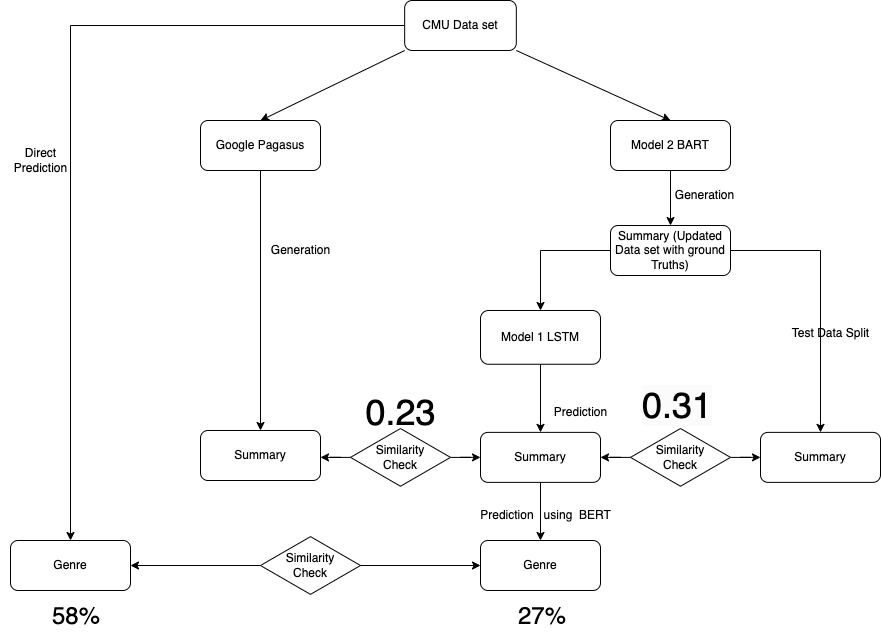

The diagram above was exported from draw.io. Its source (the exported page's mxGraphModel, read from the mxfile embedded in the PNG):
<mxGraphModel dx="2181" dy="704" grid="1" gridSize="10" guides="1" tooltips="1" connect="1" arrows="1" fold="1" page="1" pageScale="1" pageWidth="827" pageHeight="1169" math="0" shadow="0">
  <root>
    <mxCell id="WIyWlLk6GJQsqaUBKTNV-0" />
    <mxCell id="WIyWlLk6GJQsqaUBKTNV-1" parent="WIyWlLk6GJQsqaUBKTNV-0" />
    <mxCell id="WV7-xm205F4WidBfVtzb-10" style="edgeStyle=orthogonalEdgeStyle;rounded=0;orthogonalLoop=1;jettySize=auto;html=1;entryX=0.5;entryY=0;entryDx=0;entryDy=0;" parent="WIyWlLk6GJQsqaUBKTNV-1" source="WIyWlLk6GJQsqaUBKTNV-3" target="y_KQs8ECz6JqYp7NuW9l-36" edge="1">
      <mxGeometry relative="1" as="geometry" />
    </mxCell>
    <mxCell id="WIyWlLk6GJQsqaUBKTNV-3" value="CMU Data set" style="rounded=1;whiteSpace=wrap;html=1;fontSize=12;glass=0;strokeWidth=1;shadow=0;" parent="WIyWlLk6GJQsqaUBKTNV-1" vertex="1">
      <mxGeometry x="114.17" y="80" width="111.66" height="50" as="geometry" />
    </mxCell>
    <mxCell id="y_KQs8ECz6JqYp7NuW9l-4" style="edgeStyle=orthogonalEdgeStyle;rounded=0;orthogonalLoop=1;jettySize=auto;html=1;entryX=0.5;entryY=0;entryDx=0;entryDy=0;" parent="WIyWlLk6GJQsqaUBKTNV-1" source="y_KQs8ECz6JqYp7NuW9l-2" target="y_KQs8ECz6JqYp7NuW9l-3" edge="1">
      <mxGeometry relative="1" as="geometry">
        <mxPoint x="90" y="300" as="targetPoint" />
      </mxGeometry>
    </mxCell>
    <mxCell id="y_KQs8ECz6JqYp7NuW9l-2" value="Google Pagasus" style="rounded=1;whiteSpace=wrap;html=1;fontSize=12;glass=0;strokeWidth=1;shadow=0;" parent="WIyWlLk6GJQsqaUBKTNV-1" vertex="1">
      <mxGeometry x="-90" y="200" width="120" height="50" as="geometry" />
    </mxCell>
    <mxCell id="y_KQs8ECz6JqYp7NuW9l-3" value="Summary" style="rounded=1;whiteSpace=wrap;html=1;fontSize=12;glass=0;strokeWidth=1;shadow=0;" parent="WIyWlLk6GJQsqaUBKTNV-1" vertex="1">
      <mxGeometry x="-90" y="510" width="120" height="50" as="geometry" />
    </mxCell>
    <mxCell id="y_KQs8ECz6JqYp7NuW9l-5" value="Generation" style="text;html=1;align=center;verticalAlign=middle;resizable=0;points=[];autosize=1;strokeColor=none;fillColor=none;" parent="WIyWlLk6GJQsqaUBKTNV-1" vertex="1">
      <mxGeometry x="-30" y="315" width="80" height="30" as="geometry" />
    </mxCell>
    <mxCell id="y_KQs8ECz6JqYp7NuW9l-13" style="edgeStyle=orthogonalEdgeStyle;rounded=0;orthogonalLoop=1;jettySize=auto;html=1;entryX=0.5;entryY=0;entryDx=0;entryDy=0;" parent="WIyWlLk6GJQsqaUBKTNV-1" source="y_KQs8ECz6JqYp7NuW9l-11" target="y_KQs8ECz6JqYp7NuW9l-12" edge="1">
      <mxGeometry relative="1" as="geometry" />
    </mxCell>
    <mxCell id="y_KQs8ECz6JqYp7NuW9l-11" value="Model 2 BART" style="rounded=1;whiteSpace=wrap;html=1;fontSize=12;glass=0;strokeWidth=1;shadow=0;" parent="WIyWlLk6GJQsqaUBKTNV-1" vertex="1">
      <mxGeometry x="320" y="200" width="120" height="50" as="geometry" />
    </mxCell>
    <mxCell id="WV7-xm205F4WidBfVtzb-1" style="edgeStyle=orthogonalEdgeStyle;rounded=0;orthogonalLoop=1;jettySize=auto;html=1;exitX=0;exitY=0.5;exitDx=0;exitDy=0;entryX=0.5;entryY=0;entryDx=0;entryDy=0;" parent="WIyWlLk6GJQsqaUBKTNV-1" source="y_KQs8ECz6JqYp7NuW9l-12" target="y_KQs8ECz6JqYp7NuW9l-40" edge="1">
      <mxGeometry relative="1" as="geometry" />
    </mxCell>
    <mxCell id="WV7-xm205F4WidBfVtzb-4" style="edgeStyle=orthogonalEdgeStyle;rounded=0;orthogonalLoop=1;jettySize=auto;html=1;exitX=1;exitY=0.5;exitDx=0;exitDy=0;entryX=0.5;entryY=0;entryDx=0;entryDy=0;" parent="WIyWlLk6GJQsqaUBKTNV-1" source="y_KQs8ECz6JqYp7NuW9l-12" target="WV7-xm205F4WidBfVtzb-3" edge="1">
      <mxGeometry relative="1" as="geometry" />
    </mxCell>
    <mxCell id="y_KQs8ECz6JqYp7NuW9l-12" value="Summary (Updated Data set with ground Truths)" style="rounded=1;whiteSpace=wrap;html=1;fontSize=12;glass=0;strokeWidth=1;shadow=0;" parent="WIyWlLk6GJQsqaUBKTNV-1" vertex="1">
      <mxGeometry x="320" y="305" width="120" height="50" as="geometry" />
    </mxCell>
    <mxCell id="y_KQs8ECz6JqYp7NuW9l-14" value="Generation" style="text;html=1;align=center;verticalAlign=middle;resizable=0;points=[];autosize=1;strokeColor=none;fillColor=none;" parent="WIyWlLk6GJQsqaUBKTNV-1" vertex="1">
      <mxGeometry x="374" y="260" width="80" height="30" as="geometry" />
    </mxCell>
    <mxCell id="y_KQs8ECz6JqYp7NuW9l-32" value="" style="endArrow=none;html=1;rounded=0;endFill=0;startArrow=classic;startFill=1;exitX=0.5;exitY=0;exitDx=0;exitDy=0;entryX=0;entryY=1;entryDx=0;entryDy=0;" parent="WIyWlLk6GJQsqaUBKTNV-1" source="y_KQs8ECz6JqYp7NuW9l-2" target="WIyWlLk6GJQsqaUBKTNV-3" edge="1">
      <mxGeometry width="50" height="50" relative="1" as="geometry">
        <mxPoint x="119.99999999999999" y="180" as="sourcePoint" />
        <mxPoint x="180" y="120" as="targetPoint" />
      </mxGeometry>
    </mxCell>
    <mxCell id="y_KQs8ECz6JqYp7NuW9l-33" value="" style="endArrow=none;html=1;rounded=0;endFill=0;startArrow=classic;startFill=1;entryX=1;entryY=1;entryDx=0;entryDy=0;exitX=0.5;exitY=0;exitDx=0;exitDy=0;" parent="WIyWlLk6GJQsqaUBKTNV-1" source="y_KQs8ECz6JqYp7NuW9l-11" target="WIyWlLk6GJQsqaUBKTNV-3" edge="1">
      <mxGeometry width="50" height="50" relative="1" as="geometry">
        <mxPoint x="411.17" y="170" as="sourcePoint" />
        <mxPoint x="284.17" y="130" as="targetPoint" />
      </mxGeometry>
    </mxCell>
    <mxCell id="y_KQs8ECz6JqYp7NuW9l-35" value="Direct &lt;br&gt;Prediction" style="text;html=1;align=center;verticalAlign=middle;resizable=0;points=[];autosize=1;strokeColor=none;fillColor=none;" parent="WIyWlLk6GJQsqaUBKTNV-1" vertex="1">
      <mxGeometry x="-290" y="220" width="80" height="40" as="geometry" />
    </mxCell>
    <mxCell id="y_KQs8ECz6JqYp7NuW9l-36" value="Genre" style="rounded=1;whiteSpace=wrap;html=1;fontSize=12;glass=0;strokeWidth=1;shadow=0;" parent="WIyWlLk6GJQsqaUBKTNV-1" vertex="1">
      <mxGeometry x="-280" y="620" width="120" height="50" as="geometry" />
    </mxCell>
    <mxCell id="WV7-xm205F4WidBfVtzb-2" style="edgeStyle=orthogonalEdgeStyle;rounded=0;orthogonalLoop=1;jettySize=auto;html=1;exitX=0.5;exitY=1;exitDx=0;exitDy=0;entryX=0.5;entryY=0;entryDx=0;entryDy=0;" parent="WIyWlLk6GJQsqaUBKTNV-1" source="y_KQs8ECz6JqYp7NuW9l-40" target="WV7-xm205F4WidBfVtzb-0" edge="1">
      <mxGeometry relative="1" as="geometry" />
    </mxCell>
    <mxCell id="y_KQs8ECz6JqYp7NuW9l-40" value="Model 1 LSTM" style="rounded=1;whiteSpace=wrap;html=1;fontSize=12;glass=0;strokeWidth=1;shadow=0;" parent="WIyWlLk6GJQsqaUBKTNV-1" vertex="1">
      <mxGeometry x="190" y="390" width="120" height="53.75" as="geometry" />
    </mxCell>
    <mxCell id="y_KQs8ECz6JqYp7NuW9l-45" value="Prediction" style="text;html=1;align=center;verticalAlign=middle;resizable=0;points=[];autosize=1;strokeColor=none;fillColor=none;" parent="WIyWlLk6GJQsqaUBKTNV-1" vertex="1">
      <mxGeometry x="250" y="476.88" width="80" height="30" as="geometry" />
    </mxCell>
    <mxCell id="y_KQs8ECz6JqYp7NuW9l-47" value="Prediction&amp;nbsp; &amp;nbsp;using&amp;nbsp; BERT" style="text;html=1;align=center;verticalAlign=middle;resizable=0;points=[];autosize=1;strokeColor=none;fillColor=none;" parent="WIyWlLk6GJQsqaUBKTNV-1" vertex="1">
      <mxGeometry x="180" y="580" width="150" height="30" as="geometry" />
    </mxCell>
    <mxCell id="y_KQs8ECz6JqYp7NuW9l-62" style="edgeStyle=orthogonalEdgeStyle;rounded=0;orthogonalLoop=1;jettySize=auto;html=1;entryX=1;entryY=0.5;entryDx=0;entryDy=0;startArrow=none;" parent="WIyWlLk6GJQsqaUBKTNV-1" source="y_KQs8ECz6JqYp7NuW9l-68" target="y_KQs8ECz6JqYp7NuW9l-36" edge="1">
      <mxGeometry relative="1" as="geometry">
        <mxPoint x="310" y="640" as="targetPoint" />
      </mxGeometry>
    </mxCell>
    <mxCell id="y_KQs8ECz6JqYp7NuW9l-75" style="edgeStyle=orthogonalEdgeStyle;rounded=0;orthogonalLoop=1;jettySize=auto;html=1;" parent="WIyWlLk6GJQsqaUBKTNV-1" source="y_KQs8ECz6JqYp7NuW9l-69" edge="1">
      <mxGeometry relative="1" as="geometry">
        <mxPoint x="30" y="536.8799999999999" as="targetPoint" />
      </mxGeometry>
    </mxCell>
    <mxCell id="y_KQs8ECz6JqYp7NuW9l-76" style="edgeStyle=orthogonalEdgeStyle;rounded=0;orthogonalLoop=1;jettySize=auto;html=1;entryX=0;entryY=0.5;entryDx=0;entryDy=0;" parent="WIyWlLk6GJQsqaUBKTNV-1" source="y_KQs8ECz6JqYp7NuW9l-69" edge="1">
      <mxGeometry relative="1" as="geometry">
        <mxPoint x="190" y="536.875" as="targetPoint" />
      </mxGeometry>
    </mxCell>
    <mxCell id="y_KQs8ECz6JqYp7NuW9l-69" value="Similarity&lt;br&gt;Check" style="html=1;whiteSpace=wrap;aspect=fixed;shape=isoRectangle;" parent="WIyWlLk6GJQsqaUBKTNV-1" vertex="1">
      <mxGeometry x="59.99999999999997" y="506.88" width="100" height="60" as="geometry" />
    </mxCell>
    <mxCell id="y_KQs8ECz6JqYp7NuW9l-71" style="edgeStyle=orthogonalEdgeStyle;rounded=0;orthogonalLoop=1;jettySize=auto;html=1;entryX=1;entryY=0.5;entryDx=0;entryDy=0;" parent="WIyWlLk6GJQsqaUBKTNV-1" source="y_KQs8ECz6JqYp7NuW9l-70" edge="1">
      <mxGeometry relative="1" as="geometry">
        <mxPoint x="310" y="536.875" as="targetPoint" />
      </mxGeometry>
    </mxCell>
    <mxCell id="y_KQs8ECz6JqYp7NuW9l-74" style="edgeStyle=orthogonalEdgeStyle;rounded=0;orthogonalLoop=1;jettySize=auto;html=1;" parent="WIyWlLk6GJQsqaUBKTNV-1" source="y_KQs8ECz6JqYp7NuW9l-70" edge="1">
      <mxGeometry relative="1" as="geometry">
        <mxPoint x="470" y="536.8800000000001" as="targetPoint" />
      </mxGeometry>
    </mxCell>
    <mxCell id="y_KQs8ECz6JqYp7NuW9l-70" value="Similarity&lt;br&gt;Check" style="html=1;whiteSpace=wrap;aspect=fixed;shape=isoRectangle;" parent="WIyWlLk6GJQsqaUBKTNV-1" vertex="1">
      <mxGeometry x="340" y="506.88" width="100" height="60" as="geometry" />
    </mxCell>
    <mxCell id="WV7-xm205F4WidBfVtzb-9" style="edgeStyle=orthogonalEdgeStyle;rounded=0;orthogonalLoop=1;jettySize=auto;html=1;entryX=0;entryY=0.5;entryDx=0;entryDy=0;" parent="WIyWlLk6GJQsqaUBKTNV-1" source="y_KQs8ECz6JqYp7NuW9l-68" target="WV7-xm205F4WidBfVtzb-6" edge="1">
      <mxGeometry relative="1" as="geometry" />
    </mxCell>
    <mxCell id="y_KQs8ECz6JqYp7NuW9l-68" value="Similarity&lt;br&gt;Check" style="html=1;whiteSpace=wrap;aspect=fixed;shape=isoRectangle;" parent="WIyWlLk6GJQsqaUBKTNV-1" vertex="1">
      <mxGeometry x="-30" y="615" width="100" height="60" as="geometry" />
    </mxCell>
    <mxCell id="WV7-xm205F4WidBfVtzb-7" style="edgeStyle=orthogonalEdgeStyle;rounded=0;orthogonalLoop=1;jettySize=auto;html=1;exitX=0.5;exitY=1;exitDx=0;exitDy=0;entryX=0.5;entryY=0;entryDx=0;entryDy=0;" parent="WIyWlLk6GJQsqaUBKTNV-1" source="WV7-xm205F4WidBfVtzb-0" target="WV7-xm205F4WidBfVtzb-6" edge="1">
      <mxGeometry relative="1" as="geometry" />
    </mxCell>
    <mxCell id="WV7-xm205F4WidBfVtzb-0" value="Summary" style="rounded=1;whiteSpace=wrap;html=1;fontSize=12;glass=0;strokeWidth=1;shadow=0;" parent="WIyWlLk6GJQsqaUBKTNV-1" vertex="1">
      <mxGeometry x="190" y="511.88" width="120" height="50" as="geometry" />
    </mxCell>
    <mxCell id="WV7-xm205F4WidBfVtzb-3" value="Summary" style="rounded=1;whiteSpace=wrap;html=1;fontSize=12;glass=0;strokeWidth=1;shadow=0;" parent="WIyWlLk6GJQsqaUBKTNV-1" vertex="1">
      <mxGeometry x="470" y="511.88" width="120" height="50" as="geometry" />
    </mxCell>
    <mxCell id="WV7-xm205F4WidBfVtzb-5" value="Test Data Split" style="text;html=1;align=center;verticalAlign=middle;resizable=0;points=[];autosize=1;strokeColor=none;fillColor=none;" parent="WIyWlLk6GJQsqaUBKTNV-1" vertex="1">
      <mxGeometry x="490" y="398" width="100" height="30" as="geometry" />
    </mxCell>
    <mxCell id="WV7-xm205F4WidBfVtzb-6" value="Genre" style="rounded=1;whiteSpace=wrap;html=1;fontSize=12;glass=0;strokeWidth=1;shadow=0;" parent="WIyWlLk6GJQsqaUBKTNV-1" vertex="1">
      <mxGeometry x="190" y="620" width="120" height="50" as="geometry" />
    </mxCell>
    <mxCell id="mIQE04pT-0A7qXY3aHHb-0" value="&lt;font style=&quot;font-size: 36px;&quot;&gt;0.23&lt;/font&gt;" style="text;html=1;align=center;verticalAlign=middle;resizable=0;points=[];autosize=1;strokeColor=none;fillColor=none;" vertex="1" parent="WIyWlLk6GJQsqaUBKTNV-1">
      <mxGeometry x="65" y="461.88" width="90" height="60" as="geometry" />
    </mxCell>
    <mxCell id="mIQE04pT-0A7qXY3aHHb-1" value="&lt;span style=&quot;color: rgb(0, 0, 0); font-family: Helvetica; font-size: 36px; font-style: normal; font-variant-ligatures: normal; font-variant-caps: normal; font-weight: 400; letter-spacing: normal; orphans: 2; text-align: center; text-indent: 0px; text-transform: none; widows: 2; word-spacing: 0px; -webkit-text-stroke-width: 0px; background-color: rgb(251, 251, 251); text-decoration-thickness: initial; text-decoration-style: initial; text-decoration-color: initial; float: none; display: inline !important;&quot;&gt;0.31&lt;/span&gt;" style="text;whiteSpace=wrap;html=1;" vertex="1" parent="WIyWlLk6GJQsqaUBKTNV-1">
      <mxGeometry x="350" y="456.88" width="100" height="70" as="geometry" />
    </mxCell>
    <mxCell id="mIQE04pT-0A7qXY3aHHb-2" value="&lt;font style=&quot;font-size: 24px;&quot;&gt;27%&lt;/font&gt;" style="text;whiteSpace=wrap;html=1;" vertex="1" parent="WIyWlLk6GJQsqaUBKTNV-1">
      <mxGeometry x="225.82999999999998" y="675" width="60" height="40" as="geometry" />
    </mxCell>
    <mxCell id="mIQE04pT-0A7qXY3aHHb-3" value="&lt;font style=&quot;font-size: 24px;&quot;&gt;58%&lt;/font&gt;" style="text;whiteSpace=wrap;html=1;" vertex="1" parent="WIyWlLk6GJQsqaUBKTNV-1">
      <mxGeometry x="-240" y="675" width="60" height="40" as="geometry" />
    </mxCell>
  </root>
</mxGraphModel>